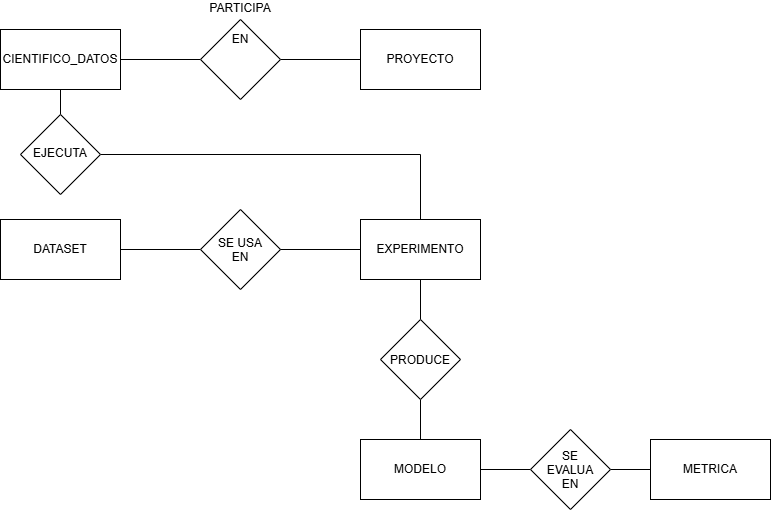

The diagram above was exported from draw.io. Its source (the exported page's mxGraphModel, read from the mxfile embedded in the PNG):
<mxGraphModel dx="934" dy="610" grid="1" gridSize="10" guides="1" tooltips="1" connect="1" arrows="1" fold="1" page="1" pageScale="1" pageWidth="827" pageHeight="1169" math="0" shadow="0">
  <root>
    <mxCell id="0" />
    <mxCell id="1" parent="0" />
    <mxCell id="xbBqYLC3njWe6x4xp7kS-12" edge="1" parent="1" source="xbBqYLC3njWe6x4xp7kS-1" style="edgeStyle=orthogonalEdgeStyle;rounded=0;orthogonalLoop=1;jettySize=auto;html=1;exitX=1;exitY=0.5;exitDx=0;exitDy=0;entryX=0;entryY=0.5;entryDx=0;entryDy=0;endArrow=none;endFill=0;" target="xbBqYLC3njWe6x4xp7kS-7">
      <mxGeometry relative="1" as="geometry" />
    </mxCell>
    <mxCell id="xbBqYLC3njWe6x4xp7kS-16" edge="1" parent="1" source="xbBqYLC3njWe6x4xp7kS-1" style="edgeStyle=orthogonalEdgeStyle;rounded=0;orthogonalLoop=1;jettySize=auto;html=1;exitX=0.5;exitY=1;exitDx=0;exitDy=0;entryX=0.5;entryY=0;entryDx=0;entryDy=0;endArrow=none;endFill=0;" target="xbBqYLC3njWe6x4xp7kS-8">
      <mxGeometry relative="1" as="geometry" />
    </mxCell>
    <mxCell id="xbBqYLC3njWe6x4xp7kS-1" parent="1" style="rounded=0;whiteSpace=wrap;html=1;" value="CIENTIFICO_DATOS" vertex="1">
      <mxGeometry height="60" width="120" x="40" y="100" as="geometry" />
    </mxCell>
    <mxCell id="xbBqYLC3njWe6x4xp7kS-2" parent="1" style="rounded=0;whiteSpace=wrap;html=1;" value="PROYECTO" vertex="1">
      <mxGeometry height="60" width="120" x="400" y="100" as="geometry" />
    </mxCell>
    <mxCell id="xbBqYLC3njWe6x4xp7kS-14" edge="1" parent="1" source="xbBqYLC3njWe6x4xp7kS-3" style="edgeStyle=orthogonalEdgeStyle;rounded=0;orthogonalLoop=1;jettySize=auto;html=1;exitX=1;exitY=0.5;exitDx=0;exitDy=0;entryX=0;entryY=0.5;entryDx=0;entryDy=0;endArrow=none;endFill=0;" target="xbBqYLC3njWe6x4xp7kS-9">
      <mxGeometry relative="1" as="geometry" />
    </mxCell>
    <mxCell id="xbBqYLC3njWe6x4xp7kS-3" parent="1" style="rounded=0;whiteSpace=wrap;html=1;" value="DATASET" vertex="1">
      <mxGeometry height="60" width="120" x="40" y="290" as="geometry" />
    </mxCell>
    <mxCell id="xbBqYLC3njWe6x4xp7kS-23" edge="1" parent="1" source="xbBqYLC3njWe6x4xp7kS-4" style="edgeStyle=orthogonalEdgeStyle;rounded=0;orthogonalLoop=1;jettySize=auto;html=1;entryX=0.5;entryY=0;entryDx=0;entryDy=0;startArrow=none;startFill=0;endArrow=none;endFill=0;" target="xbBqYLC3njWe6x4xp7kS-22">
      <mxGeometry relative="1" as="geometry" />
    </mxCell>
    <mxCell id="xbBqYLC3njWe6x4xp7kS-4" parent="1" style="rounded=0;whiteSpace=wrap;html=1;" value="EXPERIMENTO" vertex="1">
      <mxGeometry height="60" width="120" x="400" y="290" as="geometry" />
    </mxCell>
    <mxCell id="xbBqYLC3njWe6x4xp7kS-26" edge="1" parent="1" source="xbBqYLC3njWe6x4xp7kS-5" style="edgeStyle=orthogonalEdgeStyle;rounded=0;orthogonalLoop=1;jettySize=auto;html=1;entryX=0;entryY=0.5;entryDx=0;entryDy=0;endArrow=none;endFill=0;" target="xbBqYLC3njWe6x4xp7kS-25">
      <mxGeometry relative="1" as="geometry" />
    </mxCell>
    <mxCell id="xbBqYLC3njWe6x4xp7kS-5" parent="1" style="rounded=0;whiteSpace=wrap;html=1;" value="MODELO" vertex="1">
      <mxGeometry height="60" width="120" x="400" y="510" as="geometry" />
    </mxCell>
    <mxCell id="xbBqYLC3njWe6x4xp7kS-6" parent="1" style="rounded=0;whiteSpace=wrap;html=1;" value="METRICA" vertex="1">
      <mxGeometry height="60" width="120" x="690" y="510" as="geometry" />
    </mxCell>
    <mxCell id="xbBqYLC3njWe6x4xp7kS-13" edge="1" parent="1" source="xbBqYLC3njWe6x4xp7kS-7" style="edgeStyle=orthogonalEdgeStyle;rounded=0;orthogonalLoop=1;jettySize=auto;html=1;exitX=1;exitY=0.5;exitDx=0;exitDy=0;endArrow=none;endFill=0;" target="xbBqYLC3njWe6x4xp7kS-2">
      <mxGeometry relative="1" as="geometry" />
    </mxCell>
    <mxCell id="xbBqYLC3njWe6x4xp7kS-7" parent="1" style="rhombus;whiteSpace=wrap;html=1;shapeInside=1;" value="&lt;div style=&quot;&quot;&gt;&lt;span style=&quot;background-color: transparent; color: light-dark(rgb(0, 0, 0), rgb(255, 255, 255));&quot;&gt;PARTICIPA EN&lt;/span&gt;&lt;/div&gt;" vertex="1">
      <mxGeometry height="80" width="80" x="240" y="90" as="geometry" />
    </mxCell>
    <mxCell id="xbBqYLC3njWe6x4xp7kS-20" edge="1" parent="1" source="xbBqYLC3njWe6x4xp7kS-8" style="edgeStyle=orthogonalEdgeStyle;rounded=0;orthogonalLoop=1;jettySize=auto;html=1;entryX=0.5;entryY=0;entryDx=0;entryDy=0;endArrow=none;endFill=0;" target="xbBqYLC3njWe6x4xp7kS-4">
      <mxGeometry relative="1" as="geometry" />
    </mxCell>
    <mxCell id="xbBqYLC3njWe6x4xp7kS-8" parent="1" style="rhombus;whiteSpace=wrap;html=1;shapeInside=1;" value="EJECUTA" vertex="1">
      <mxGeometry height="80" width="80" x="60" y="185" as="geometry" />
    </mxCell>
    <mxCell id="xbBqYLC3njWe6x4xp7kS-21" edge="1" parent="1" source="xbBqYLC3njWe6x4xp7kS-9" style="edgeStyle=orthogonalEdgeStyle;rounded=0;orthogonalLoop=1;jettySize=auto;html=1;entryX=0;entryY=0.5;entryDx=0;entryDy=0;endArrow=none;endFill=0;" target="xbBqYLC3njWe6x4xp7kS-4">
      <mxGeometry relative="1" as="geometry" />
    </mxCell>
    <mxCell id="xbBqYLC3njWe6x4xp7kS-9" parent="1" style="rhombus;whiteSpace=wrap;html=1;shapeInside=1;" value="SE USA EN" vertex="1">
      <mxGeometry height="80" width="80" x="240" y="280" as="geometry" />
    </mxCell>
    <mxCell id="xbBqYLC3njWe6x4xp7kS-24" edge="1" parent="1" source="xbBqYLC3njWe6x4xp7kS-22" style="edgeStyle=orthogonalEdgeStyle;rounded=0;orthogonalLoop=1;jettySize=auto;html=1;endArrow=none;endFill=0;" target="xbBqYLC3njWe6x4xp7kS-5">
      <mxGeometry relative="1" as="geometry" />
    </mxCell>
    <mxCell id="xbBqYLC3njWe6x4xp7kS-22" parent="1" style="rhombus;whiteSpace=wrap;html=1;shapeInside=1;" value="PRODUCE" vertex="1">
      <mxGeometry height="80" width="80" x="420" y="390" as="geometry" />
    </mxCell>
    <mxCell id="xbBqYLC3njWe6x4xp7kS-27" edge="1" parent="1" source="xbBqYLC3njWe6x4xp7kS-25" style="edgeStyle=orthogonalEdgeStyle;rounded=0;orthogonalLoop=1;jettySize=auto;html=1;entryX=0;entryY=0.5;entryDx=0;entryDy=0;endArrow=none;endFill=0;" target="xbBqYLC3njWe6x4xp7kS-6">
      <mxGeometry relative="1" as="geometry" />
    </mxCell>
    <mxCell id="xbBqYLC3njWe6x4xp7kS-25" parent="1" style="rhombus;whiteSpace=wrap;html=1;shapeInside=1;" value="SE EVALUA EN" vertex="1">
      <mxGeometry height="80" width="80" x="570" y="500" as="geometry" />
    </mxCell>
  </root>
</mxGraphModel>